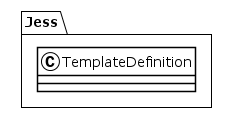

The diagram above was rendered by PlantUML. Its source (embedded in the PNG):
@startuml
!theme plain
package Jess {
class TemplateDefinition {
}
}
@enduml